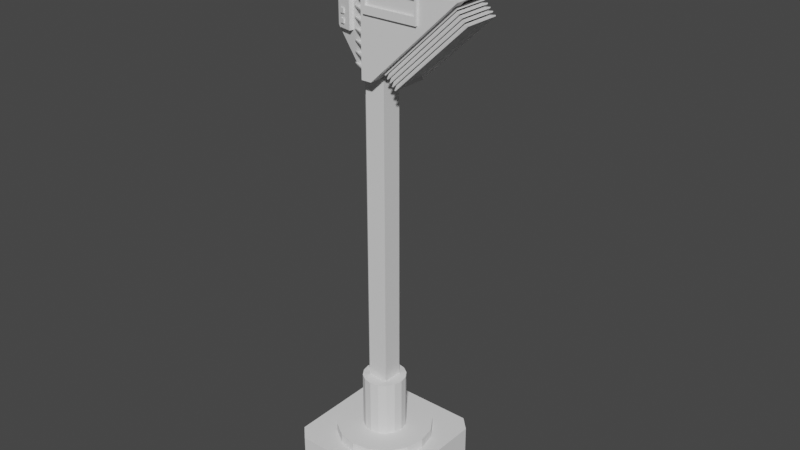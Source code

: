 # Source: TemperatureProbe.blend  (saved by Blender 2.80.75; exported with 4.5.12 LTS)
import bpy
from mathutils import Matrix  # noqa: F401  (used for matrix-valued properties, if any)

bpy.ops.wm.read_factory_settings(use_empty=True)
scene = bpy.context.scene
scene.name = 'Scene'

# ---- collections
col_collection = bpy.data.collections.new('Collection'); scene.collection.children.link(col_collection)

# ---- materials (node trees are filled in below, after node groups)
mat_material = bpy.data.materials.new('Material')
mat_material.alpha_threshold = 0.0
mat_material.use_transparent_shadow = False
mat_material.line_color = (0.0, 0.0, 0.0, 1.0)

# ---- material node trees
mat_material.use_nodes = True; mat_material.node_tree.nodes.clear()
_N = mat_material.node_tree.nodes; _L = mat_material.node_tree.links
n0 = _N.new('ShaderNodeOutputMaterial'); n0.name = 'Material Output'; n0.location = (300, 300)
n1 = _N.new('ShaderNodeBsdfPrincipled'); n1.name = 'Principled BSDF'; n1.location = (10, 300)
n1.distribution = 'GGX'
n1.subsurface_method = 'BURLEY'
n1.inputs[2].default_value = 0.4
n1.inputs[3].default_value = 1.45
n1.inputs[27].default_value = (0.0, 0.0, 0.0, 1.0)
n1.inputs[28].default_value = 1.0
_L.new(n1.outputs[0], n0.inputs[0])
n0.is_active_output = True

# ---- world
world_world = bpy.data.worlds.new('World'); scene.world = world_world
world_world.use_nodes = True; world_world.node_tree.nodes.clear()
_N = world_world.node_tree.nodes; _L = world_world.node_tree.links
n0 = _N.new('ShaderNodeOutputWorld'); n0.name = 'World Output'; n0.location = (300, 300)
n1 = _N.new('ShaderNodeBackground'); n1.name = 'Background'; n1.location = (10, 300)
n1.inputs[0].default_value = (0.05088, 0.05088, 0.05088, 1.0)
_L.new(n1.outputs[0], n0.inputs[0])
n0.is_active_output = True
world_world.color = (0.05088, 0.05088, 0.05088)
world_world.use_sun_shadow = False
world_world.sun_shadow_jitter_overblur = 0.0

# ---- meshes
me_cube = bpy.data.meshes.new('Cube')
me_cube.from_pydata([(0.08109, 0.08109, 0.492), (0.08109, -0.08109, 0.492), (-0.08109, 0.08109, 0.492), (-0.08109, -0.08109, 0.492), (0.001563, -0.001563, 4.467), (-0.001563, -0.001563, 4.467), (0.001563, 0.001563, 4.467), (-0.001563, 0.001563, 4.467), (0.08109, -0.08109, 4.391), (-0.08109, -0.08109, 4.391), (0.08109, 0.08109, 4.391), (-0.08109, 0.08109, 4.391), (0.06529, -0.1948, 3.544), (0.765, -0.1948, 4.21), (-0.09663, -0.09542, 3.544), (-0.09663, -0.09542, 4.389), (0.06529, -0.09542, 3.544), (0.765, -0.09542, 4.21), (-0.3666, -0.02615, 4.122), (-0.3666, -0.02615, 3.821), (-0.01567, -0.1948, 3.544), (-0.01475, -0.1948, 4.226), (-0.01475, -0.09542, 4.391), (-0.01567, -0.09542, 3.544), (0.06336, -0.1948, 3.544), (0.09947, -0.09542, 4.394), (0.09947, -0.1948, 4.228), (0.06336, -0.09542, 3.544), (0.06529, 0.1948, 3.544), (0.765, 0.1948, 4.21), (-0.09663, 0.09542, 3.544), (-0.09663, 0.09542, 4.389), (0.06529, 0.09542, 3.544), (0.765, 0.09542, 4.21), (-0.3666, 0.02615, 4.122), (-0.3666, 0.02615, 3.821), (-0.01567, 0.1948, 3.544), (-0.01475, 0.1948, 4.226), (-0.01475, 0.09542, 4.391), (-0.01567, 0.09542, 3.544), (0.06336, 0.1948, 3.544), (0.09947, 0.09542, 4.394), (0.09947, 0.1948, 4.228), (0.06336, 0.09542, 3.544), (-0.101, 0.0, 4.389), (0.06529, 0.0, 3.814), (-0.3187, 0.0, 3.814), (0.765, 0.0, 4.21), (-0.3937, 0.0, 4.122), (-0.3937, 0.0, 3.821), (-0.1267, 0.0, 3.814), (-0.01869, 0.0, 4.391), (0.09611, 0.0, 4.394), (0.06072, 0.0, 3.814), (0.1235, -0.1469, 3.623), (0.7079, -0.1469, 4.181), (0.1235, 0.1469, 3.623), (0.7079, 0.1469, 4.181), (0.1265, 0.129, 3.658), (0.1265, -0.129, 3.658), (0.6735, -0.129, 4.18), (0.6735, 0.129, 4.18), (0.1308, -0.1435, 3.621), (0.71, -0.1435, 4.174), (0.1308, 0.1435, 3.621), (0.71, 0.1435, 4.174), (0.1333, 0.126, 3.654), (0.1333, -0.126, 3.654), (0.6771, -0.126, 4.173), (0.6771, 0.126, 4.173), (0.1447, -0.1469, 3.601), (0.7292, -0.1469, 4.159), (0.1447, 0.1469, 3.601), (0.7292, 0.1469, 4.159), (0.1477, 0.129, 3.635), (0.1477, -0.129, 3.635), (0.6948, -0.129, 4.157), (0.6948, 0.129, 4.157), (0.1521, -0.1435, 3.599), (0.7312, -0.1435, 4.151), (0.1521, 0.1435, 3.599), (0.7312, 0.1435, 4.151), (0.1545, 0.126, 3.631), (0.1545, -0.126, 3.631), (0.6983, -0.126, 4.15), (0.6983, 0.126, 4.15), (0.166, -0.1469, 3.579), (0.7504, -0.1469, 4.136), (0.166, 0.1469, 3.579), (0.7504, 0.1469, 4.136), (0.169, 0.129, 3.613), (0.169, -0.129, 3.613), (0.716, -0.129, 4.135), (0.716, 0.129, 4.135), (0.1733, -0.1435, 3.576), (0.7525, -0.1435, 4.129), (0.1733, 0.1435, 3.576), (0.7525, 0.1435, 4.129), (0.1758, 0.126, 3.609), (0.1758, -0.126, 3.609), (0.7196, -0.126, 4.128), (0.7196, 0.126, 4.128), (0.1873, -0.1469, 3.556), (0.7717, -0.1469, 4.114), (0.1873, 0.1469, 3.556), (0.7717, 0.1469, 4.114), (0.1902, 0.129, 3.591), (0.1902, -0.129, 3.591), (0.7373, -0.129, 4.113), (0.7373, 0.129, 4.113), (0.1946, -0.1435, 3.554), (0.7737, -0.1435, 4.107), (0.1946, 0.1435, 3.554), (0.7737, 0.1435, 4.107), (0.1971, 0.126, 3.587), (0.1971, -0.126, 3.587), (0.7408, -0.126, 4.106), (0.7408, 0.126, 4.106), (0.2085, -0.1469, 3.534), (0.7929, -0.1469, 4.092), (0.2085, 0.1469, 3.534), (0.7929, 0.1469, 4.092), (0.2115, 0.129, 3.569), (0.2115, -0.129, 3.569), (0.7585, -0.129, 4.091), (0.7585, 0.129, 4.091), (0.2158, -0.1435, 3.532), (0.795, -0.1435, 4.085), (0.2158, 0.1435, 3.532), (0.795, 0.1435, 4.085), (0.2183, 0.126, 3.565), (0.2183, -0.126, 3.565), (0.7621, -0.126, 4.084), (0.7621, 0.126, 4.084), (0.2298, -0.1469, 3.512), (0.8142, -0.1469, 4.07), (0.2298, 0.1469, 3.512), (0.8142, 0.1469, 4.07), (0.2328, 0.129, 3.546), (0.2328, -0.129, 3.546), (0.7798, -0.129, 4.068), (0.7798, 0.129, 4.068), (0.2371, -0.1435, 3.51), (0.8162, -0.1435, 4.062), (0.2371, 0.1435, 3.51), (0.8162, 0.1435, 4.062), (0.2396, 0.126, 3.542), (0.2396, -0.126, 3.542), (0.7834, -0.126, 4.061), (0.7834, 0.126, 4.061), (-0.08045, -0.08894, 3.613), (-0.164, -0.08894, 3.613), (-0.02137, -0.1725, 3.613), (-0.08045, -0.08894, 3.603), (-0.164, -0.08894, 3.603), (-0.02137, -0.1725, 3.603), (-0.08045, -0.08894, 3.693), (-0.164, -0.08894, 3.693), (-0.02137, -0.1725, 3.693), (-0.08045, -0.08894, 3.683), (-0.164, -0.08894, 3.683), (-0.02137, -0.1725, 3.683), (-0.08045, -0.08894, 3.773), (-0.164, -0.08894, 3.773), (-0.02137, -0.1725, 3.773), (-0.08045, -0.08894, 3.763), (-0.164, -0.08894, 3.763), (-0.02137, -0.1725, 3.763), (-0.08045, -0.08894, 3.853), (-0.164, -0.08894, 3.853), (-0.02137, -0.1725, 3.853), (-0.08045, -0.08894, 3.843), (-0.164, -0.08894, 3.843), (-0.02137, -0.1725, 3.843), (-0.08045, -0.08894, 3.933), (-0.164, -0.08894, 3.933), (-0.02137, -0.1725, 3.933), (-0.08045, -0.08894, 3.923), (-0.164, -0.08894, 3.923), (-0.02137, -0.1725, 3.923), (-0.08045, -0.08894, 4.013), (-0.164, -0.08894, 4.013), (-0.02137, -0.1725, 4.013), (-0.08045, -0.08894, 4.003), (-0.164, -0.08894, 4.003), (-0.02137, -0.1725, 4.003), (-0.08045, -0.08894, 4.093), (-0.164, -0.08894, 4.093), (-0.02137, -0.1725, 4.093), (-0.08045, -0.08894, 4.083), (-0.164, -0.08894, 4.083), (-0.02137, -0.1725, 4.083), (-0.08045, -0.08894, 4.173), (-0.164, -0.08894, 4.173), (-0.02137, -0.1725, 4.173), (-0.08045, -0.08894, 4.163), (-0.164, -0.08894, 4.163), (-0.02137, -0.1725, 4.163), (-0.08045, -0.08894, 4.253), (-0.164, -0.08894, 4.253), (-0.02137, -0.1725, 4.253), (-0.08045, -0.08894, 4.243), (-0.164, -0.08894, 4.243), (-0.02137, -0.1725, 4.243), (-0.08045, 0.08894, 3.613), (-0.164, 0.08894, 3.613), (-0.02137, 0.1725, 3.613), (-0.08045, 0.08894, 3.603), (-0.164, 0.08894, 3.603), (-0.02137, 0.1725, 3.603), (-0.08045, 0.08894, 3.693), (-0.164, 0.08894, 3.693), (-0.02137, 0.1725, 3.693), (-0.08045, 0.08894, 3.683), (-0.164, 0.08894, 3.683), (-0.02137, 0.1725, 3.683), (-0.08045, 0.08894, 3.773), (-0.164, 0.08894, 3.773), (-0.02137, 0.1725, 3.773), (-0.08045, 0.08894, 3.763), (-0.164, 0.08894, 3.763), (-0.02137, 0.1725, 3.763), (-0.08045, 0.08894, 3.853), (-0.164, 0.08894, 3.853), (-0.02137, 0.1725, 3.853), (-0.08045, 0.08894, 3.843), (-0.164, 0.08894, 3.843), (-0.02137, 0.1725, 3.843), (-0.08045, 0.08894, 3.933), (-0.164, 0.08894, 3.933), (-0.02137, 0.1725, 3.933), (-0.08045, 0.08894, 3.923), (-0.164, 0.08894, 3.923), (-0.02137, 0.1725, 3.923), (-0.08045, 0.08894, 4.013), (-0.164, 0.08894, 4.013), (-0.02137, 0.1725, 4.013), (-0.08045, 0.08894, 4.003), (-0.164, 0.08894, 4.003), (-0.02137, 0.1725, 4.003), (-0.08045, 0.08894, 4.093), (-0.164, 0.08894, 4.093), (-0.02137, 0.1725, 4.093), (-0.08045, 0.08894, 4.083), (-0.164, 0.08894, 4.083), (-0.02137, 0.1725, 4.083), (-0.08045, 0.08894, 4.173), (-0.164, 0.08894, 4.173), (-0.02137, 0.1725, 4.173), (-0.08045, 0.08894, 4.163), (-0.164, 0.08894, 4.163), (-0.02137, 0.1725, 4.163), (-0.08045, 0.08894, 4.253), (-0.164, 0.08894, 4.253), (-0.02137, 0.1725, 4.253), (-0.08045, 0.08894, 4.243), (-0.164, 0.08894, 4.243), (-0.02137, 0.1725, 4.243), (-0.09813, 0.04881, 0.3374), (-0.09813, 0.04881, 4.093), (-0.05171, 0.01508, 0.3374), (-0.05171, 0.01508, 4.093), (-0.05171, -0.01508, 0.3374), (-0.05171, -0.01508, 4.093), (-0.09813, -0.04881, 0.3374), (-0.09813, -0.04881, 4.093), (-0.1445, -0.01508, 0.3374), (-0.1445, -0.01508, 4.093), (-0.1445, 0.01508, 0.3374), (-0.1445, 0.01508, 4.093), (0.01817, -0.1971, 4.009), (0.01817, -0.1971, 4.2), (0.01817, -0.1629, 4.009), (0.01817, -0.1629, 4.2), (0.4603, -0.1971, 4.009), (0.4603, -0.1971, 4.2), (0.4603, -0.1629, 4.009), (0.4603, -0.1629, 4.2), (0.03649, -0.1629, 4.009), (0.03649, -0.1629, 4.2), (0.03649, -0.1971, 4.009), (0.03649, -0.1971, 4.2), (0.4456, -0.1629, 4.2), (0.4456, -0.1971, 4.009), (0.4456, -0.1629, 4.009), (0.4456, -0.1971, 4.2), (0.01817, -0.1971, 4.068), (0.01817, -0.1629, 4.068), (0.4603, -0.1629, 4.068), (0.4603, -0.1971, 4.068), (0.03649, -0.1971, 4.068), (0.03649, -0.1629, 4.068), (0.4456, -0.1971, 4.068), (0.4456, -0.1629, 4.068), (0.01817, -0.1971, 4.179), (0.01817, -0.1629, 4.179), (0.4603, -0.1629, 4.179), (0.4603, -0.1971, 4.179), (0.03649, -0.1971, 4.179), (0.03649, -0.1629, 4.179), (0.4456, -0.1971, 4.179), (0.4456, -0.1629, 4.179), (0.01817, -0.2134, 4.179), (0.01817, -0.2134, 4.2), (0.4603, -0.2134, 4.068), (0.4603, -0.2134, 4.009), (0.4456, -0.2134, 4.009), (0.03649, -0.2134, 4.2), (0.01817, -0.2134, 4.009), (0.03649, -0.2134, 4.009), (0.4456, -0.2134, 4.2), (0.03649, -0.2134, 4.068), (0.4603, -0.2134, 4.2), (0.4456, -0.2134, 4.068), (0.01817, -0.2134, 4.068), (0.4603, -0.2134, 4.179), (0.03649, -0.2134, 4.179), (0.4456, -0.2134, 4.179), (-0.311, -0.07818, 3.828), (-0.311, -0.07818, 4.142), (-0.2823, 0.03886, 3.828), (-0.2823, 0.03886, 4.142), (-0.1984, -0.1058, 3.828), (-0.1984, -0.1058, 4.142), (-0.1697, 0.01124, 3.828), (-0.1697, 0.01124, 4.142), (-0.2232, 0.02436, 3.828), (-0.2232, 0.02436, 4.142), (-0.2519, -0.09268, 3.828), (-0.2519, -0.09268, 4.142), (-0.2567, 0.03258, 3.828), (-0.2854, -0.08446, 4.142), (-0.2567, 0.03258, 4.142), (-0.2854, -0.08446, 3.828), (-0.3039, -0.04928, 3.828), (-0.3039, -0.04928, 4.142), (-0.1913, -0.0769, 3.828), (-0.1913, -0.0769, 4.142), (-0.2448, -0.06378, 4.142), (-0.2448, -0.06378, 3.828), (-0.2783, -0.05556, 3.828), (-0.2783, -0.05556, 4.142), (-0.2969, -0.02066, 4.142), (-0.1843, -0.04828, 3.828), (-0.2969, -0.02066, 3.828), (-0.1843, -0.04828, 4.142), (-0.2378, -0.03516, 4.142), (-0.2378, -0.03516, 3.828), (-0.2713, -0.02694, 3.828), (-0.2713, -0.02694, 4.142), (-0.2378, -0.03516, 4.156), (-0.2448, -0.06378, 4.156), (-0.2713, -0.02694, 4.156), (-0.2783, -0.05556, 4.156), (-0.311, -0.07818, 3.972), (-0.2823, 0.03886, 3.972), (-0.1697, 0.01124, 3.972), (-0.1984, -0.1058, 3.972), (-0.2519, -0.09268, 3.972), (-0.2232, 0.02436, 3.972), (-0.2567, 0.03258, 3.972), (-0.2854, -0.08446, 3.972), (-0.1913, -0.0769, 3.972), (-0.3039, -0.04928, 3.972), (-0.1843, -0.04828, 3.972), (-0.2969, -0.02066, 3.972), (-0.2823, 0.03886, 3.935), (-0.1697, 0.01124, 3.935), (-0.1984, -0.1058, 3.935), (-0.2519, -0.09268, 3.935), (-0.2232, 0.02436, 3.935), (-0.2567, 0.03258, 3.935), (-0.2854, -0.08446, 3.935), (-0.1913, -0.0769, 3.935), (-0.3039, -0.04928, 3.935), (-0.1843, -0.04828, 3.935), (-0.2969, -0.02066, 3.935), (-0.311, -0.07818, 3.935), (-0.2823, 0.03886, 3.899), (-0.1697, 0.01124, 3.899), (-0.1984, -0.1058, 3.899), (-0.2519, -0.09268, 3.899), (-0.2232, 0.02436, 3.899), (-0.2567, 0.03258, 3.899), (-0.2854, -0.08446, 3.899), (-0.1913, -0.0769, 3.899), (-0.3039, -0.04928, 3.899), (-0.1843, -0.04828, 3.899), (-0.2969, -0.02066, 3.899), (-0.311, -0.07818, 3.899), (-0.2823, 0.03886, 3.865), (-0.1697, 0.01124, 3.865), (-0.1984, -0.1058, 3.865), (-0.2519, -0.09268, 3.865), (-0.2232, 0.02436, 3.865), (-0.2567, 0.03258, 3.865), (-0.2854, -0.08446, 3.865), (-0.1913, -0.0769, 3.865), (-0.3039, -0.04928, 3.865), (-0.1843, -0.04828, 3.865), (-0.2969, -0.02066, 3.865), (-0.311, -0.07818, 3.865), (-0.2543, -0.1024, 3.972), (-0.2878, -0.09419, 3.972), (-0.2543, -0.1024, 3.935), (-0.2878, -0.09419, 3.935), (-0.2543, -0.1024, 3.899), (-0.2878, -0.09419, 3.899), (-0.2543, -0.1024, 3.865), (-0.2878, -0.09419, 3.865), (-0.2284, -0.06908, 4.085), (-0.2296, -0.07396, 4.746), (-0.2198, -0.07728, 4.085), (-0.2247, -0.07868, 4.746), (-0.2227, -0.08878, 4.085), (-0.2263, -0.0853, 4.746), (-0.234, -0.09209, 4.085), (-0.2328, -0.0872, 4.746), (-0.2426, -0.08389, 4.085), (-0.2378, -0.08249, 4.746), (-0.2398, -0.07239, 4.085), (-0.2361, -0.07587, 4.746), (-0.228, -0.0676, 4.536), (-0.2184, -0.07685, 4.536), (-0.2216, -0.08983, 4.536), (-0.2344, -0.09357, 4.536), (-0.2441, -0.08432, 4.536), (-0.2409, -0.07133, 4.536), (-0.2294, -0.07323, 4.557), (-0.224, -0.07847, 4.557), (-0.2258, -0.08582, 4.557), (-0.233, -0.08793, 4.557), (-0.2385, -0.0827, 4.557), (-0.2367, -0.07534, 4.557)], [], [(1, 0, 10, 8), (6, 7, 5, 4), (0, 2, 11, 10), (3, 1, 8, 9), (2, 3, 9, 11), (4, 5, 9, 8), (6, 4, 8, 10), (5, 7, 11, 9), (7, 6, 10, 11), (14, 15, 18, 19), (16, 17, 13, 12), (27, 16, 12, 24), (22, 15, 21), (51, 44, 15, 22), (53, 45, 16, 27), (45, 47, 17, 16), (46, 14, 19, 49), (46, 50, 23, 14), (52, 51, 22, 25), (25, 22, 21, 26), (14, 23, 20), (24, 26, 21, 20), (21, 15, 14, 20), (12, 13, 26, 24), (17, 25, 26, 13), (47, 52, 25, 17), (50, 53, 27, 23), (23, 27, 24, 20), (19, 18, 48, 49), (15, 44, 48, 18), (30, 35, 34, 31), (32, 28, 29, 33), (43, 40, 28, 32), (38, 37, 31), (51, 38, 31, 44), (53, 43, 32, 45), (45, 32, 33, 47), (46, 49, 35, 30), (46, 30, 39, 50), (52, 41, 38, 51), (41, 42, 37, 38), (30, 36, 39), (40, 36, 37, 42), (37, 36, 30, 31), (28, 40, 42, 29), (33, 29, 42, 41), (47, 33, 41, 52), (50, 39, 43, 53), (39, 36, 40, 43), (35, 49, 48, 34), (31, 34, 48, 44), (59, 60, 61, 58), (59, 58, 56, 54), (60, 59, 54, 55), (61, 60, 55, 57), (58, 61, 57, 56), (67, 66, 69, 68), (67, 62, 64, 66), (68, 63, 62, 67), (69, 65, 63, 68), (66, 64, 65, 69), (54, 56, 64, 62), (55, 54, 62, 63), (57, 55, 63, 65), (56, 57, 65, 64), (75, 76, 77, 74), (75, 74, 72, 70), (76, 75, 70, 71), (77, 76, 71, 73), (74, 77, 73, 72), (83, 82, 85, 84), (83, 78, 80, 82), (84, 79, 78, 83), (85, 81, 79, 84), (82, 80, 81, 85), (70, 72, 80, 78), (71, 70, 78, 79), (73, 71, 79, 81), (72, 73, 81, 80), (91, 92, 93, 90), (91, 90, 88, 86), (92, 91, 86, 87), (93, 92, 87, 89), (90, 93, 89, 88), (99, 98, 101, 100), (99, 94, 96, 98), (100, 95, 94, 99), (101, 97, 95, 100), (98, 96, 97, 101), (86, 88, 96, 94), (87, 86, 94, 95), (89, 87, 95, 97), (88, 89, 97, 96), (107, 108, 109, 106), (107, 106, 104, 102), (108, 107, 102, 103), (109, 108, 103, 105), (106, 109, 105, 104), (115, 114, 117, 116), (115, 110, 112, 114), (116, 111, 110, 115), (117, 113, 111, 116), (114, 112, 113, 117), (102, 104, 112, 110), (103, 102, 110, 111), (105, 103, 111, 113), (104, 105, 113, 112), (123, 124, 125, 122), (123, 122, 120, 118), (124, 123, 118, 119), (125, 124, 119, 121), (122, 125, 121, 120), (131, 130, 133, 132), (131, 126, 128, 130), (132, 127, 126, 131), (133, 129, 127, 132), (130, 128, 129, 133), (118, 120, 128, 126), (119, 118, 126, 127), (121, 119, 127, 129), (120, 121, 129, 128), (139, 140, 141, 138), (139, 138, 136, 134), (140, 139, 134, 135), (141, 140, 135, 137), (138, 141, 137, 136), (147, 146, 149, 148), (147, 142, 144, 146), (148, 143, 142, 147), (149, 145, 143, 148), (146, 144, 145, 149), (134, 136, 144, 142), (135, 134, 142, 143), (137, 135, 143, 145), (136, 137, 145, 144), (150, 151, 152), (153, 155, 154), (150, 152, 155, 153), (151, 150, 153, 154), (152, 151, 154, 155), (156, 157, 158), (159, 161, 160), (156, 158, 161, 159), (157, 156, 159, 160), (158, 157, 160, 161), (162, 163, 164), (165, 167, 166), (162, 164, 167, 165), (163, 162, 165, 166), (164, 163, 166, 167), (168, 169, 170), (171, 173, 172), (168, 170, 173, 171), (169, 168, 171, 172), (170, 169, 172, 173), (174, 175, 176), (177, 179, 178), (174, 176, 179, 177), (175, 174, 177, 178), (176, 175, 178, 179), (180, 181, 182), (183, 185, 184), (180, 182, 185, 183), (181, 180, 183, 184), (182, 181, 184, 185), (186, 187, 188), (189, 191, 190), (186, 188, 191, 189), (187, 186, 189, 190), (188, 187, 190, 191), (192, 193, 194), (195, 197, 196), (192, 194, 197, 195), (193, 192, 195, 196), (194, 193, 196, 197), (198, 199, 200), (201, 203, 202), (198, 200, 203, 201), (199, 198, 201, 202), (200, 199, 202, 203), (204, 206, 205), (207, 208, 209), (204, 207, 209, 206), (205, 208, 207, 204), (206, 209, 208, 205), (210, 212, 211), (213, 214, 215), (210, 213, 215, 212), (211, 214, 213, 210), (212, 215, 214, 211), (216, 218, 217), (219, 220, 221), (216, 219, 221, 218), (217, 220, 219, 216), (218, 221, 220, 217), (222, 224, 223), (225, 226, 227), (222, 225, 227, 224), (223, 226, 225, 222), (224, 227, 226, 223), (228, 230, 229), (231, 232, 233), (228, 231, 233, 230), (229, 232, 231, 228), (230, 233, 232, 229), (234, 236, 235), (237, 238, 239), (234, 237, 239, 236), (235, 238, 237, 234), (236, 239, 238, 235), (240, 242, 241), (243, 244, 245), (240, 243, 245, 242), (241, 244, 243, 240), (242, 245, 244, 241), (246, 248, 247), (249, 250, 251), (246, 249, 251, 248), (247, 250, 249, 246), (248, 251, 250, 247), (252, 254, 253), (255, 256, 257), (252, 255, 257, 254), (253, 256, 255, 252), (254, 257, 256, 253), (269, 259, 258, 268), (260, 261, 263, 262), (259, 261, 260, 258), (266, 267, 269, 268), (259, 269, 267, 265, 263, 261), (265, 267, 266, 264), (258, 260, 262, 264, 266, 268), (263, 265, 264, 262), (294, 271, 273, 295), (301, 282, 277, 296), (296, 277, 275, 297), (280, 283, 306, 309), (284, 276, 274, 283), (279, 273, 271, 281), (282, 279, 281, 285), (272, 278, 280, 270), (286, 270, 308, 314), (295, 273, 279, 299), (300, 292, 313, 317), (277, 282, 285, 275), (278, 284, 283, 280), (299, 279, 282, 301), (278, 291, 293, 284), (281, 271, 303, 307), (272, 287, 291, 278), (298, 300, 317, 316), (283, 274, 305, 306), (276, 288, 289, 274), (284, 293, 288, 276), (270, 286, 287, 272), (291, 299, 301, 293), (297, 275, 312, 315), (287, 295, 299, 291), (292, 300, 298, 290), (290, 298, 316, 311), (288, 296, 297, 289), (293, 301, 296, 288), (286, 294, 295, 287), (316, 307, 303, 302), (317, 310, 307, 316), (315, 312, 310, 317), (305, 304, 313, 306), (306, 313, 311, 309), (309, 311, 314, 308), (304, 315, 317, 313), (311, 316, 302, 314), (270, 280, 309, 308), (294, 286, 314, 302), (285, 281, 307, 310), (275, 285, 310, 312), (271, 294, 302, 303), (289, 297, 315, 304), (274, 289, 304, 305), (292, 290, 311, 313), (365, 342, 321, 355), (359, 327, 325, 356), (362, 337, 323, 357), (361, 331, 319, 354), (339, 336, 322, 328), (341, 335, 319, 331), (337, 338, 329, 323), (340, 339, 328, 333), (357, 323, 329, 358), (360, 332, 327, 359), (355, 321, 332, 360), (334, 340, 333, 318), (338, 341, 331, 329), (358, 329, 331, 361), (349, 341, 353, 352), (344, 348, 340, 334), (348, 347, 339, 340), (345, 346, 338, 337), (349, 342, 335, 341), (347, 343, 336, 339), (364, 345, 337, 362), (354, 319, 335, 363), (356, 325, 345, 364), (326, 324, 343, 347), (332, 321, 342, 349), (325, 327, 346, 345), (330, 326, 347, 348), (320, 330, 348, 344), (327, 332, 349, 346), (363, 335, 342, 365), (350, 352, 353, 351), (341, 338, 351, 353), (346, 349, 352, 350), (338, 346, 350, 351), (374, 363, 365, 376), (367, 356, 364, 375), (377, 354, 363, 374), (375, 364, 362, 373), (381, 384, 407, 406), (366, 355, 360, 371), (371, 360, 359, 370), (368, 357, 358, 369), (372, 361, 354, 377), (373, 362, 357, 368), (370, 359, 356, 367), (376, 365, 355, 366), (388, 376, 366, 378), (382, 370, 367, 379), (385, 373, 368, 380), (384, 372, 377, 389), (380, 368, 369, 381), (383, 371, 370, 382), (378, 366, 371, 383), (381, 369, 372, 384), (387, 375, 373, 385), (389, 377, 374, 386), (379, 367, 375, 387), (386, 374, 376, 388), (398, 386, 388, 400), (391, 379, 387, 399), (401, 389, 386, 398), (399, 387, 385, 397), (393, 381, 406, 408), (390, 378, 383, 395), (395, 383, 382, 394), (392, 380, 381, 393), (396, 384, 389, 401), (397, 385, 380, 392), (394, 382, 379, 391), (400, 388, 378, 390), (344, 400, 390, 320), (326, 394, 391, 324), (336, 397, 392, 322), (333, 396, 401, 318), (322, 392, 393, 328), (330, 395, 394, 326), (320, 390, 395, 330), (328, 393, 396, 333), (343, 399, 397, 336), (318, 401, 398, 334), (324, 391, 399, 343), (334, 398, 400, 344), (404, 402, 403, 405), (408, 406, 407, 409), (358, 361, 403, 402), (369, 358, 402, 404), (396, 393, 408, 409), (384, 396, 409, 407), (372, 369, 404, 405), (361, 372, 405, 403), (428, 411, 413, 429), (429, 413, 415, 430), (430, 415, 417, 431), (431, 417, 419, 432), (413, 411, 421, 419, 417, 415), (432, 419, 421, 433), (433, 421, 411, 428), (410, 412, 414, 416, 418, 420), (420, 427, 422, 410), (418, 426, 427, 420), (416, 425, 426, 418), (414, 424, 425, 416), (412, 423, 424, 414), (410, 422, 423, 412), (427, 433, 428, 422), (426, 432, 433, 427), (425, 431, 432, 426), (424, 430, 431, 425), (423, 429, 430, 424), (422, 428, 429, 423)])
_uv = me_cube.uv_layers.new(name='UVMap')
_uv.uv.foreach_set('vector', [0.375, 0.75, 0.375, 0.5, 0.375, 0.5, 0.375, 0.75, 0.4976, 0.1226, 0.5024, 0.1226, 0.5024, 0.1274, 0.4976, 0.1274, 0.875, 0.75, 0.875, 0.5, 0.875, 0.5, 0.875, 0.75, 0.625, 0.5, 0.625, 0.25, 0.625, 0.25, 0.625, 0.5, 0.625, 0.75, 0.625, 0.5, 0.625, 0.5, 0.625, 0.75, 0.4976, 0.1274, 0.5024, 0.1274, 0.625, 0.25, 0.375, 0.25, 0.4976, 0.1226, 0.4976, 0.1274, 0.375, 0.25, 0.375, 0.0, 0.5024, 0.1274, 0.5024, 0.1226, 0.625, 0.0, 0.625, 0.25, 0.5024, 0.1226, 0.4976, 0.1226, 0.375, 0.0, 0.625, 0.0, 0.375, 0.06376, 0.625, 0.06376, 0.625, 0.06376, 0.375, 0.06376, 0.375, 0.6862, 0.625, 0.6862, 0.625, 0.75, 0.375, 0.75, 0.372, 0.6862, 0.375, 0.6862, 0.375, 0.75, 0.372, 0.75, 0.8512, 0.6862, 0.875, 0.6862, 0.8512, 0.75, 0.8512, 0.5045, 0.875, 0.5045, 0.875, 0.6862, 0.8512, 0.6862, 0.372, 0.5045, 0.375, 0.5045, 0.375, 0.6862, 0.372, 0.6862, 0.375, 0.5045, 0.625, 0.5045, 0.625, 0.6862, 0.375, 0.6862, 0.125, 0.5045, 0.125, 0.6862, 0.125, 0.6862, 0.125, 0.5155, 0.125, 0.5045, 0.25, 0.5045, 0.25, 0.6862, 0.125, 0.6862, 0.8181, 0.5045, 0.8512, 0.5045, 0.8512, 0.6862, 0.8181, 0.6862, 0.8181, 0.6862, 0.8512, 0.6862, 0.8512, 0.75, 0.8181, 0.75, 0.125, 0.6862, 0.25, 0.6862, 0.25, 0.75, 0.375, 0.753, 0.625, 0.9431, 0.625, 0.9762, 0.375, 0.875, 0.625, 0.9762, 0.625, 0.06376, 0.375, 0.06376, 0.375, 0.875, 0.375, 0.75, 0.625, 0.75, 0.625, 0.9431, 0.375, 0.753, 0.625, 0.6862, 0.8181, 0.6862, 0.8181, 0.75, 0.625, 0.75, 0.625, 0.5045, 0.8181, 0.5045, 0.8181, 0.6862, 0.625, 0.6862, 0.25, 0.5045, 0.372, 0.5045, 0.372, 0.6862, 0.25, 0.6862, 0.25, 0.6862, 0.372, 0.6862, 0.372, 0.75, 0.25, 0.75, 0.375, 0.06376, 0.625, 0.06376, 0.625, 0.2345, 0.375, 0.2345, 0.875, 0.6862, 0.875, 0.5045, 0.875, 0.5155, 0.875, 0.6862, 0.375, 0.06376, 0.375, 0.06376, 0.625, 0.06376, 0.625, 0.06376, 0.375, 0.6862, 0.375, 0.75, 0.625, 0.75, 0.625, 0.6862, 0.372, 0.6862, 0.372, 0.75, 0.375, 0.75, 0.375, 0.6862, 0.8512, 0.6862, 0.8512, 0.75, 0.875, 0.6862, 0.8512, 0.5045, 0.8512, 0.6862, 0.875, 0.6862, 0.875, 0.5045, 0.372, 0.5045, 0.372, 0.6862, 0.375, 0.6862, 0.375, 0.5045, 0.375, 0.5045, 0.375, 0.6862, 0.625, 0.6862, 0.625, 0.5045, 0.125, 0.5045, 0.125, 0.5155, 0.125, 0.6862, 0.125, 0.6862, 0.125, 0.5045, 0.125, 0.6862, 0.25, 0.6862, 0.25, 0.5045, 0.8181, 0.5045, 0.8181, 0.6862, 0.8512, 0.6862, 0.8512, 0.5045, 0.8181, 0.6862, 0.8181, 0.75, 0.8512, 0.75, 0.8512, 0.6862, 0.125, 0.6862, 0.25, 0.75, 0.25, 0.6862, 0.375, 0.753, 0.375, 0.875, 0.625, 0.9762, 0.625, 0.9431, 0.625, 0.9762, 0.375, 0.875, 0.375, 0.06376, 0.625, 0.06376, 0.375, 0.75, 0.375, 0.753, 0.625, 0.9431, 0.625, 0.75, 0.625, 0.6862, 0.625, 0.75, 0.8181, 0.75, 0.8181, 0.6862, 0.625, 0.5045, 0.625, 0.6862, 0.8181, 0.6862, 0.8181, 0.5045, 0.25, 0.5045, 0.25, 0.6862, 0.372, 0.6862, 0.372, 0.5045, 0.25, 0.6862, 0.25, 0.75, 0.372, 0.75, 0.372, 0.6862, 0.375, 0.06376, 0.375, 0.2345, 0.625, 0.2345, 0.625, 0.06376, 0.875, 0.6862, 0.875, 0.6862, 0.875, 0.5155, 0.875, 0.5045, 0.03199, 0.06096, 0.968, 0.06096, 0.968, 0.939, 0.03199, 0.939, 0.03199, 0.06096, 0.03199, 0.939, 0.0, 1.0, 0.0, 0.0, 0.968, 0.06096, 0.03199, 0.06096, 0.0, 0.0, 1.0, 0.0, 0.968, 0.939, 0.968, 0.06096, 1.0, 0.0, 1.0, 1.0, 0.03199, 0.939, 0.968, 0.939, 1.0, 1.0, 0.0, 1.0, 0.03199, 0.06096, 0.03199, 0.939, 0.968, 0.939, 0.968, 0.06096, 0.03199, 0.06096, 0.0, 0.0, 0.0, 1.0, 0.03199, 0.939, 0.968, 0.06096, 1.0, 0.0, 0.0, 0.0, 0.03199, 0.06096, 0.968, 0.939, 1.0, 1.0, 1.0, 0.0, 0.968, 0.06096, 0.03199, 0.939, 0.0, 1.0, 1.0, 1.0, 0.968, 0.939, 0.0, 0.0, 0.0, 1.0, 0.0, 1.0, 0.0, 0.0, 1.0, 0.0, 0.0, 0.0, 0.0, 0.0, 1.0, 0.0, 1.0, 1.0, 1.0, 0.0, 1.0, 0.0, 1.0, 1.0, 0.0, 1.0, 1.0, 1.0, 1.0, 1.0, 0.0, 1.0, 0.03199, 0.06096, 0.968, 0.06096, 0.968, 0.939, 0.03199, 0.939, 0.03199, 0.06096, 0.03199, 0.939, 0.0, 1.0, 0.0, 0.0, 0.968, 0.06096, 0.03199, 0.06096, 0.0, 0.0, 1.0, 0.0, 0.968, 0.939, 0.968, 0.06096, 1.0, 0.0, 1.0, 1.0, 0.03199, 0.939, 0.968, 0.939, 1.0, 1.0, 0.0, 1.0, 0.03199, 0.06096, 0.03199, 0.939, 0.968, 0.939, 0.968, 0.06096, 0.03199, 0.06096, 0.0, 0.0, 0.0, 1.0, 0.03199, 0.939, 0.968, 0.06096, 1.0, 0.0, 0.0, 0.0, 0.03199, 0.06096, 0.968, 0.939, 1.0, 1.0, 1.0, 0.0, 0.968, 0.06096, 0.03199, 0.939, 0.0, 1.0, 1.0, 1.0, 0.968, 0.939, 0.0, 0.0, 0.0, 1.0, 0.0, 1.0, 0.0, 0.0, 1.0, 0.0, 0.0, 0.0, 0.0, 0.0, 1.0, 0.0, 1.0, 1.0, 1.0, 0.0, 1.0, 0.0, 1.0, 1.0, 0.0, 1.0, 1.0, 1.0, 1.0, 1.0, 0.0, 1.0, 0.03199, 0.06096, 0.968, 0.06096, 0.968, 0.939, 0.03199, 0.939, 0.03199, 0.06096, 0.03199, 0.939, 0.0, 1.0, 0.0, 0.0, 0.968, 0.06096, 0.03199, 0.06096, 0.0, 0.0, 1.0, 0.0, 0.968, 0.939, 0.968, 0.06096, 1.0, 0.0, 1.0, 1.0, 0.03199, 0.939, 0.968, 0.939, 1.0, 1.0, 0.0, 1.0, 0.03199, 0.06096, 0.03199, 0.939, 0.968, 0.939, 0.968, 0.06096, 0.03199, 0.06096, 0.0, 0.0, 0.0, 1.0, 0.03199, 0.939, 0.968, 0.06096, 1.0, 0.0, 0.0, 0.0, 0.03199, 0.06096, 0.968, 0.939, 1.0, 1.0, 1.0, 0.0, 0.968, 0.06096, 0.03199, 0.939, 0.0, 1.0, 1.0, 1.0, 0.968, 0.939, 0.0, 0.0, 0.0, 1.0, 0.0, 1.0, 0.0, 0.0, 1.0, 0.0, 0.0, 0.0, 0.0, 0.0, 1.0, 0.0, 1.0, 1.0, 1.0, 0.0, 1.0, 0.0, 1.0, 1.0, 0.0, 1.0, 1.0, 1.0, 1.0, 1.0, 0.0, 1.0, 0.03199, 0.06096, 0.968, 0.06096, 0.968, 0.939, 0.03199, 0.939, 0.03199, 0.06096, 0.03199, 0.939, 0.0, 1.0, 0.0, 0.0, 0.968, 0.06096, 0.03199, 0.06096, 0.0, 0.0, 1.0, 0.0, 0.968, 0.939, 0.968, 0.06096, 1.0, 0.0, 1.0, 1.0, 0.03199, 0.939, 0.968, 0.939, 1.0, 1.0, 0.0, 1.0, 0.03199, 0.06096, 0.03199, 0.939, 0.968, 0.939, 0.968, 0.06096, 0.03199, 0.06096, 0.0, 0.0, 0.0, 1.0, 0.03199, 0.939, 0.968, 0.06096, 1.0, 0.0, 0.0, 0.0, 0.03199, 0.06096, 0.968, 0.939, 1.0, 1.0, 1.0, 0.0, 0.968, 0.06096, 0.03199, 0.939, 0.0, 1.0, 1.0, 1.0, 0.968, 0.939, 0.0, 0.0, 0.0, 1.0, 0.0, 1.0, 0.0, 0.0, 1.0, 0.0, 0.0, 0.0, 0.0, 0.0, 1.0, 0.0, 1.0, 1.0, 1.0, 0.0, 1.0, 0.0, 1.0, 1.0, 0.0, 1.0, 1.0, 1.0, 1.0, 1.0, 0.0, 1.0, 0.03199, 0.06096, 0.968, 0.06096, 0.968, 0.939, 0.03199, 0.939, 0.03199, 0.06096, 0.03199, 0.939, 0.0, 1.0, 0.0, 0.0, 0.968, 0.06096, 0.03199, 0.06096, 0.0, 0.0, 1.0, 0.0, 0.968, 0.939, 0.968, 0.06096, 1.0, 0.0, 1.0, 1.0, 0.03199, 0.939, 0.968, 0.939, 1.0, 1.0, 0.0, 1.0, 0.03199, 0.06096, 0.03199, 0.939, 0.968, 0.939, 0.968, 0.06096, 0.03199, 0.06096, 0.0, 0.0, 0.0, 1.0, 0.03199, 0.939, 0.968, 0.06096, 1.0, 0.0, 0.0, 0.0, 0.03199, 0.06096, 0.968, 0.939, 1.0, 1.0, 1.0, 0.0, 0.968, 0.06096, 0.03199, 0.939, 0.0, 1.0, 1.0, 1.0, 0.968, 0.939, 0.0, 0.0, 0.0, 1.0, 0.0, 1.0, 0.0, 0.0, 1.0, 0.0, 0.0, 0.0, 0.0, 0.0, 1.0, 0.0, 1.0, 1.0, 1.0, 0.0, 1.0, 0.0, 1.0, 1.0, 0.0, 1.0, 1.0, 1.0, 1.0, 1.0, 0.0, 1.0, 0.03199, 0.06096, 0.968, 0.06096, 0.968, 0.939, 0.03199, 0.939, 0.03199, 0.06096, 0.03199, 0.939, 0.0, 1.0, 0.0, 0.0, 0.968, 0.06096, 0.03199, 0.06096, 0.0, 0.0, 1.0, 0.0, 0.968, 0.939, 0.968, 0.06096, 1.0, 0.0, 1.0, 1.0, 0.03199, 0.939, 0.968, 0.939, 1.0, 1.0, 0.0, 1.0, 0.03199, 0.06096, 0.03199, 0.939, 0.968, 0.939, 0.968, 0.06096, 0.03199, 0.06096, 0.0, 0.0, 0.0, 1.0, 0.03199, 0.939, 0.968, 0.06096, 1.0, 0.0, 0.0, 0.0, 0.03199, 0.06096, 0.968, 0.939, 1.0, 1.0, 1.0, 0.0, 0.968, 0.06096, 0.03199, 0.939, 0.0, 1.0, 1.0, 1.0, 0.968, 0.939, 0.0, 0.0, 0.0, 1.0, 0.0, 1.0, 0.0, 0.0, 1.0, 0.0, 0.0, 0.0, 0.0, 0.0, 1.0, 0.0, 1.0, 1.0, 1.0, 0.0, 1.0, 0.0, 1.0, 1.0, 0.0, 1.0, 1.0, 1.0, 1.0, 1.0, 0.0, 1.0, 0.0, 0.0, 0.0, 0.0, 0.0, 0.0, 0.0, 0.0, 0.0, 0.0, 0.0, 0.0, 0.0, 0.0, 0.0, 0.0, 0.0, 0.0, 0.0, 0.0, 0.0, 0.0, 0.0, 0.0, 0.0, 0.0, 0.0, 0.0, 0.0, 0.0, 0.0, 0.0, 0.0, 0.0, 0.0, 0.0, 0.0, 0.0, 0.0, 0.0, 0.0, 0.0, 0.0, 0.0, 0.0, 0.0, 0.0, 0.0, 0.0, 0.0, 0.0, 0.0, 0.0, 0.0, 0.0, 0.0, 0.0, 0.0, 0.0, 0.0, 0.0, 0.0, 0.0, 0.0, 0.0, 0.0, 0.0, 0.0, 0.0, 0.0, 0.0, 0.0, 0.0, 0.0, 0.0, 0.0, 0.0, 0.0, 0.0, 0.0, 0.0, 0.0, 0.0, 0.0, 0.0, 0.0, 0.0, 0.0, 0.0, 0.0, 0.0, 0.0, 0.0, 0.0, 0.0, 0.0, 0.0, 0.0, 0.0, 0.0, 0.0, 0.0, 0.0, 0.0, 0.0, 0.0, 0.0, 0.0, 0.0, 0.0, 0.0, 0.0, 0.0, 0.0, 0.0, 0.0, 0.0, 0.0, 0.0, 0.0, 0.0, 0.0, 0.0, 0.0, 0.0, 0.0, 0.0, 0.0, 0.0, 0.0, 0.0, 0.0, 0.0, 0.0, 0.0, 0.0, 0.0, 0.0, 0.0, 0.0, 0.0, 0.0, 0.0, 0.0, 0.0, 0.0, 0.0, 0.0, 0.0, 0.0, 0.0, 0.0, 0.0, 0.0, 0.0, 0.0, 0.0, 0.0, 0.0, 0.0, 0.0, 0.0, 0.0, 0.0, 0.0, 0.0, 0.0, 0.0, 0.0, 0.0, 0.0, 0.0, 0.0, 0.0, 0.0, 0.0, 0.0, 0.0, 0.0, 0.0, 0.0, 0.0, 0.0, 0.0, 0.0, 0.0, 0.0, 0.0, 0.0, 0.0, 0.0, 0.0, 0.0, 0.0, 0.0, 0.0, 0.0, 0.0, 0.0, 0.0, 0.0, 0.0, 0.0, 0.0, 0.0, 0.0, 0.0, 0.0, 0.0, 0.0, 0.0, 0.0, 0.0, 0.0, 0.0, 0.0, 0.0, 0.0, 0.0, 0.0, 0.0, 0.0, 0.0, 0.0, 0.0, 0.0, 0.0, 0.0, 0.0, 0.0, 0.0, 0.0, 0.0, 0.0, 0.0, 0.0, 0.0, 0.0, 0.0, 0.0, 0.0, 0.0, 0.0, 0.0, 0.0, 0.0, 0.0, 0.0, 0.0, 0.0, 0.0, 0.0, 0.0, 0.0, 0.0, 0.0, 0.0, 0.0, 0.0, 0.0, 0.0, 0.0, 0.0, 0.0, 0.0, 0.0, 0.0, 0.0, 0.0, 0.0, 0.0, 0.0, 0.0, 0.0, 0.0, 0.0, 0.0, 0.0, 0.0, 0.0, 0.0, 0.0, 0.0, 0.0, 0.0, 0.0, 0.0, 0.0, 0.0, 0.0, 0.0, 0.0, 0.0, 0.0, 0.0, 0.0, 0.0, 0.0, 0.0, 0.0, 0.0, 0.0, 0.0, 0.0, 0.0, 0.0, 0.0, 0.0, 0.0, 0.0, 0.0, 0.0, 0.0, 0.0, 0.0, 0.0, 0.0, 0.0, 0.0, 0.0, 0.0, 0.0, 0.0, 0.0, 0.0, 0.0, 0.0, 0.0, 0.0, 0.0, 0.0, 0.0, 0.0, 0.0, 0.0, 0.0, 0.0, 0.0, 0.0, 0.0, 0.0, 0.0, 0.0, 0.0, 0.0, 0.0, 0.0, 0.0, 0.0, 0.0, 0.0, 0.0, 0.0, 0.0, 0.0, 0.0, 0.0, 0.0, 0.0, 0.0, 0.0, 0.0, 0.0, 0.0, 0.0, 0.0, 0.0, 0.0, 0.0, 0.0, 0.0, 0.0, 0.0, 0.0, 0.0, 0.0, 0.0, 0.0, 0.0, 0.0, 0.0, 0.0, 0.0, 0.0, 0.0, 0.0, 0.0, 0.0, 0.0, 0.0, 0.0, 0.0, 0.0, 0.0, 0.0, 0.0, 0.0, 0.0, 0.0, 0.0, 0.0, 0.0, 0.0, 0.0, 0.0, 0.0, 0.0, 0.0, 0.0, 0.0, 0.0, 0.0, 0.0, 0.0, 0.0, 0.0, 0.0, 0.0, 0.0, 0.0, 0.0, 0.0, 0.0, 0.0, 0.0, 0.0, 0.0, 0.0, 0.0, 0.0, 0.0, 0.0, 0.0, 0.0, 0.0, 0.0, 0.0, 0.0, 0.0, 0.0, 0.0, 0.0, 0.0, 0.0, 0.0, 0.0, 0.0, 0.0, 0.0, 0.0, 0.0, 0.0, 0.0, 0.0, 0.0, 0.0, 0.0, 0.0, 0.0, 0.0, 0.0, 0.0, 0.0, 0.0, 0.0, 0.0, 0.0, 0.0, 0.0, 0.0, 0.0, 0.0, 0.0, 0.0, 0.0, 0.0, 0.0, 0.0, 0.0, 0.0, 0.0, 0.0, 0.0, 0.0, 0.0, 0.0, 0.0, 0.0, 0.0, 0.0, 0.0, 0.0, 0.0, 0.0, 0.0, 0.0, 0.0, 0.0, 0.0, 0.0, 0.0, 0.0, 0.0, 0.0, 0.0, 0.0, 0.0, 0.0, 0.0, 0.0, 0.0, 0.0, 0.0, 0.0, 0.0, 0.0, 0.0, 0.0, 0.0, 0.0, 0.0, 0.0, 0.0, 0.0, 0.0, 0.0, 0.0, 0.0, 0.0, 0.0, 0.0, 0.0, 0.0, 0.0, 0.0, 0.0, 0.0, 0.0, 0.0, 0.0, 0.0, 0.0, 0.0, 0.0, 0.0, 0.0, 0.0, 0.0, 0.0, 0.0, 0.0, 0.0, 0.0, 0.0, 0.0, 0.0, 0.0, 0.0, 0.0, 0.0, 0.0, 0.0, 0.0, 0.0, 0.0, 0.0, 0.0, 0.0, 0.0, 0.0, 0.0, 0.0, 0.0, 0.0, 0.0, 0.0, 0.0, 0.0, 0.0, 0.0, 0.0, 0.0, 0.0, 0.0, 0.0, 0.0, 0.0, 0.0, 0.0, 0.0, 0.0, 0.0, 0.0, 0.0, 0.0, 0.0, 0.0, 0.0, 0.0, 0.0, 0.0, 0.0, 0.0, 0.0, 0.0, 0.0, 0.0, 0.0, 0.0, 0.0, 0.0, 0.0, 0.0, 0.0, 0.0, 0.0, 0.0, 0.0, 0.0, 0.0, 0.0, 0.0, 0.0, 0.0, 0.0, 0.0, 0.0, 0.0, 0.0, 0.0, 0.0, 0.0, 0.0, 0.0, 0.0, 0.0, 0.0, 0.0, 0.0, 0.0, 0.0, 0.0, 0.0, 0.0, 0.0, 0.0, 0.0, 0.0, 0.2, 1.0, -7.451e-08, 1.0, -7.451e-08, 0.5, 0.2, 0.5, 0.8, 0.5, 0.8, 1.0, 0.7, 1.0, 0.7, 0.5, 1.0, 1.0, 0.8, 1.0, 0.8, 0.5, 1.0, 0.5, 0.3, 0.5, 0.3, 1.0, 0.2, 1.0, 0.2, 0.5, 0.25, 0.49, 0.02175, 0.3242, 0.02175, 0.1758, 0.25, 0.01, 0.4783, 0.1758, 0.4783, 0.3242, 0.5, 1.0, 0.3, 1.0, 0.3, 0.5, 0.5, 0.5, 0.75, 0.49, 0.9783, 0.3242, 0.9783, 0.1758, 0.75, 0.01, 0.5217, 0.1758, 0.5217, 0.3242, 0.7, 1.0, 0.5, 1.0, 0.5, 0.5, 0.7, 0.5, 0.5967, 0.0, 0.625, 0.0, 0.625, 0.25, 0.5967, 0.25, 0.5967, 0.4917, 0.625, 0.4917, 0.625, 0.5, 0.5967, 0.5, 0.5967, 0.5, 0.625, 0.5, 0.625, 0.75, 0.5967, 0.75, 0.1354, 0.75, 0.3667, 0.75, 0.3667, 0.75, 0.1354, 0.75, 0.3667, 0.5, 0.375, 0.5, 0.375, 0.75, 0.3667, 0.75, 0.8646, 0.5, 0.875, 0.5, 0.875, 0.75, 0.8646, 0.75, 0.6333, 0.5, 0.8646, 0.5, 0.8646, 0.75, 0.6333, 0.75, 0.125, 0.5, 0.1354, 0.5, 0.1354, 0.75, 0.125, 0.75, 0.4521, 0.0, 0.375, 0.0, 0.375, 0.0, 0.4521, 0.0, 0.5967, 0.25, 0.625, 0.25, 0.625, 0.2604, 0.5967, 0.2604, 0.5967, 0.7583, 0.4521, 0.7583, 0.4521, 0.7583, 0.5967, 0.7583, 0.625, 0.5, 0.6333, 0.5, 0.6333, 0.75, 0.625, 0.75, 0.1354, 0.5, 0.3667, 0.5, 0.3667, 0.75, 0.1354, 0.75, 0.5967, 0.2604, 0.625, 0.2604, 0.625, 0.4917, 0.5967, 0.4917, 0.375, 0.2604, 0.4521, 0.2604, 0.4521, 0.4917, 0.375, 0.4917, 0.8646, 0.75, 0.875, 0.75, 0.875, 0.75, 0.8646, 0.75, 0.375, 0.25, 0.4521, 0.25, 0.4521, 0.2604, 0.375, 0.2604, 0.5967, 0.9896, 0.5967, 0.7583, 0.5967, 0.7583, 0.5967, 0.9896, 0.3667, 0.75, 0.375, 0.75, 0.375, 0.75, 0.3667, 0.75, 0.375, 0.5, 0.4521, 0.5, 0.4521, 0.75, 0.375, 0.75, 0.375, 0.4917, 0.4521, 0.4917, 0.4521, 0.5, 0.375, 0.5, 0.375, 0.0, 0.4521, 0.0, 0.4521, 0.25, 0.375, 0.25, 0.4521, 0.2604, 0.5967, 0.2604, 0.5967, 0.4917, 0.4521, 0.4917, 0.5967, 0.75, 0.625, 0.75, 0.625, 0.75, 0.5967, 0.75, 0.4521, 0.25, 0.5967, 0.25, 0.5967, 0.2604, 0.4521, 0.2604, 0.4521, 0.7583, 0.5967, 0.7583, 0.5967, 0.9896, 0.4521, 0.9896, 0.4521, 0.9896, 0.5967, 0.9896, 0.5967, 0.9896, 0.4521, 0.9896, 0.4521, 0.5, 0.5967, 0.5, 0.5967, 0.75, 0.4521, 0.75, 0.4521, 0.4917, 0.5967, 0.4917, 0.5967, 0.5, 0.4521, 0.5, 0.4521, 0.0, 0.5967, 0.0, 0.5967, 0.25, 0.4521, 0.25, 0.5967, 0.9896, 0.625, 0.9896, 0.625, 1.0, 0.5967, 1.0, 0.5967, 0.7583, 0.625, 0.7583, 0.625, 0.9896, 0.5967, 0.9896, 0.5967, 0.75, 0.625, 0.75, 0.625, 0.7583, 0.5967, 0.7583, 0.375, 0.75, 0.4521, 0.75, 0.4521, 0.7583, 0.375, 0.7583, 0.375, 0.7583, 0.4521, 0.7583, 0.4521, 0.9896, 0.375, 0.9896, 0.375, 0.9896, 0.4521, 0.9896, 0.4521, 1.0, 0.375, 1.0, 0.4521, 0.75, 0.5967, 0.75, 0.5967, 0.7583, 0.4521, 0.7583, 0.4521, 0.9896, 0.5967, 0.9896, 0.5967, 1.0, 0.4521, 1.0, 0.125, 0.75, 0.1354, 0.75, 0.1354, 0.75, 0.125, 0.75, 0.5967, 0.0, 0.4521, 0.0, 0.4521, 0.0, 0.5967, 0.0, 0.6333, 0.75, 0.8646, 0.75, 0.8646, 0.75, 0.6333, 0.75, 0.625, 0.75, 0.6333, 0.75, 0.6333, 0.75, 0.625, 0.75, 0.625, 0.0, 0.5967, 0.0, 0.5967, 0.0, 0.625, 0.0, 0.4521, 0.75, 0.5967, 0.75, 0.5967, 0.75, 0.4521, 0.75, 0.375, 0.75, 0.4521, 0.75, 0.4521, 0.75, 0.375, 0.75, 0.4521, 0.7583, 0.4521, 0.9896, 0.4521, 0.9896, 0.4521, 0.7583, 0.4898, 0.1229, 0.625, 0.1229, 0.625, 0.25, 0.4898, 0.25, 0.4898, 0.3813, 0.625, 0.3813, 0.625, 0.5, 0.4898, 0.5, 0.4898, 0.6883, 0.625, 0.6883, 0.625, 0.75, 0.4898, 0.75, 0.4898, 0.9431, 0.625, 0.9431, 0.625, 1.0, 0.4898, 1.0, 0.2563, 0.6883, 0.375, 0.6883, 0.375, 0.75, 0.2563, 0.75, 0.8181, 0.6883, 0.875, 0.6883, 0.875, 0.75, 0.8181, 0.75, 0.625, 0.6883, 0.7437, 0.6883, 0.7437, 0.75, 0.625, 0.75, 0.1819, 0.6883, 0.2563, 0.6883, 0.2563, 0.75, 0.1819, 0.75, 0.4898, 0.75, 0.625, 0.75, 0.625, 0.8687, 0.4898, 0.8687, 0.4898, 0.3069, 0.625, 0.3069, 0.625, 0.3813, 0.4898, 0.3813, 0.4898, 0.25, 0.625, 0.25, 0.625, 0.3069, 0.4898, 0.3069, 0.125, 0.6883, 0.1819, 0.6883, 0.1819, 0.75, 0.125, 0.75, 0.7437, 0.6883, 0.8181, 0.6883, 0.8181, 0.75, 0.7437, 0.75, 0.4898, 0.8687, 0.625, 0.8687, 0.625, 0.9431, 0.4898, 0.9431, 0.8181, 0.6271, 0.8181, 0.6883, 0.8181, 0.6883, 0.8181, 0.6271, 0.125, 0.6271, 0.1819, 0.6271, 0.1819, 0.6883, 0.125, 0.6883, 0.1819, 0.6271, 0.2563, 0.6271, 0.2563, 0.6883, 0.1819, 0.6883, 0.625, 0.6271, 0.7437, 0.6271, 0.7437, 0.6883, 0.625, 0.6883, 0.8181, 0.6271, 0.875, 0.6271, 0.875, 0.6883, 0.8181, 0.6883, 0.2563, 0.6271, 0.375, 0.6271, 0.375, 0.6883, 0.2563, 0.6883, 0.4898, 0.6271, 0.625, 0.6271, 0.625, 0.6883, 0.4898, 0.6883, 0.4898, 0.0, 0.625, 0.0, 0.625, 0.06174, 0.4898, 0.06174, 0.4898, 0.5, 0.625, 0.5, 0.625, 0.6271, 0.4898, 0.6271, 0.2563, 0.5, 0.375, 0.5, 0.375, 0.6271, 0.2563, 0.6271, 0.8181, 0.5, 0.875, 0.5, 0.875, 0.6271, 0.8181, 0.6271, 0.625, 0.5, 0.7437, 0.5, 0.7437, 0.6271, 0.625, 0.6271, 0.1819, 0.5, 0.2563, 0.5, 0.2563, 0.6271, 0.1819, 0.6271, 0.125, 0.5, 0.1819, 0.5, 0.1819, 0.6271, 0.125, 0.6271, 0.7437, 0.5, 0.8181, 0.5, 0.8181, 0.6271, 0.7437, 0.6271, 0.4898, 0.06174, 0.625, 0.06174, 0.625, 0.1229, 0.4898, 0.1229, 0.7437, 0.6271, 0.8181, 0.6271, 0.8181, 0.6883, 0.7437, 0.6883, 0.8181, 0.6883, 0.7437, 0.6883, 0.7437, 0.6883, 0.8181, 0.6883, 0.7437, 0.6271, 0.8181, 0.6271, 0.8181, 0.6271, 0.7437, 0.6271, 0.7437, 0.6883, 0.7437, 0.6271, 0.7437, 0.6271, 0.7437, 0.6883, 0.46, 0.06174, 0.4898, 0.06174, 0.4898, 0.1229, 0.46, 0.1229, 0.46, 0.5, 0.4898, 0.5, 0.4898, 0.6271, 0.46, 0.6271, 0.46, 0.0, 0.4898, 0.0, 0.4898, 0.06174, 0.46, 0.06174, 0.46, 0.6271, 0.4898, 0.6271, 0.4898, 0.6883, 0.46, 0.6883, 0.4312, 0.8687, 0.4312, 0.9431, 0.4312, 0.9431, 0.4312, 0.8687, 0.46, 0.25, 0.4898, 0.25, 0.4898, 0.3069, 0.46, 0.3069, 0.46, 0.3069, 0.4898, 0.3069, 0.4898, 0.3813, 0.46, 0.3813, 0.46, 0.75, 0.4898, 0.75, 0.4898, 0.8687, 0.46, 0.8687, 0.46, 0.9431, 0.4898, 0.9431, 0.4898, 1.0, 0.46, 1.0, 0.46, 0.6883, 0.4898, 0.6883, 0.4898, 0.75, 0.46, 0.75, 0.46, 0.3813, 0.4898, 0.3813, 0.4898, 0.5, 0.46, 0.5, 0.46, 0.1229, 0.4898, 0.1229, 0.4898, 0.25, 0.46, 0.25, 0.4312, 0.1229, 0.46, 0.1229, 0.46, 0.25, 0.4312, 0.25, 0.4312, 0.3813, 0.46, 0.3813, 0.46, 0.5, 0.4312, 0.5, 0.4312, 0.6883, 0.46, 0.6883, 0.46, 0.75, 0.4312, 0.75, 0.4312, 0.9431, 0.46, 0.9431, 0.46, 1.0, 0.4312, 1.0, 0.4312, 0.75, 0.46, 0.75, 0.46, 0.8687, 0.4312, 0.8687, 0.4312, 0.3069, 0.46, 0.3069, 0.46, 0.3813, 0.4312, 0.3813, 0.4312, 0.25, 0.46, 0.25, 0.46, 0.3069, 0.4312, 0.3069, 0.4312, 0.8687, 0.46, 0.8687, 0.46, 0.9431, 0.4312, 0.9431, 0.4312, 0.6271, 0.46, 0.6271, 0.46, 0.6883, 0.4312, 0.6883, 0.4312, 0.0, 0.46, 0.0, 0.46, 0.06174, 0.4312, 0.06174, 0.4312, 0.5, 0.46, 0.5, 0.46, 0.6271, 0.4312, 0.6271, 0.4312, 0.06174, 0.46, 0.06174, 0.46, 0.1229, 0.4312, 0.1229, 0.4044, 0.06174, 0.4312, 0.06174, 0.4312, 0.1229, 0.4044, 0.1229, 0.4044, 0.5, 0.4312, 0.5, 0.4312, 0.6271, 0.4044, 0.6271, 0.4044, 0.0, 0.4312, 0.0, 0.4312, 0.06174, 0.4044, 0.06174, 0.4044, 0.6271, 0.4312, 0.6271, 0.4312, 0.6883, 0.4044, 0.6883, 0.4044, 0.8687, 0.4312, 0.8687, 0.4312, 0.8687, 0.4044, 0.8687, 0.4044, 0.25, 0.4312, 0.25, 0.4312, 0.3069, 0.4044, 0.3069, 0.4044, 0.3069, 0.4312, 0.3069, 0.4312, 0.3813, 0.4044, 0.3813, 0.4044, 0.75, 0.4312, 0.75, 0.4312, 0.8687, 0.4044, 0.8687, 0.4044, 0.9431, 0.4312, 0.9431, 0.4312, 1.0, 0.4044, 1.0, 0.4044, 0.6883, 0.4312, 0.6883, 0.4312, 0.75, 0.4044, 0.75, 0.4044, 0.3813, 0.4312, 0.3813, 0.4312, 0.5, 0.4044, 0.5, 0.4044, 0.1229, 0.4312, 0.1229, 0.4312, 0.25, 0.4044, 0.25, 0.375, 0.1229, 0.4044, 0.1229, 0.4044, 0.25, 0.375, 0.25, 0.375, 0.3813, 0.4044, 0.3813, 0.4044, 0.5, 0.375, 0.5, 0.375, 0.6883, 0.4044, 0.6883, 0.4044, 0.75, 0.375, 0.75, 0.375, 0.9431, 0.4044, 0.9431, 0.4044, 1.0, 0.375, 1.0, 0.375, 0.75, 0.4044, 0.75, 0.4044, 0.8687, 0.375, 0.8687, 0.375, 0.3069, 0.4044, 0.3069, 0.4044, 0.3813, 0.375, 0.3813, 0.375, 0.25, 0.4044, 0.25, 0.4044, 0.3069, 0.375, 0.3069, 0.375, 0.8687, 0.4044, 0.8687, 0.4044, 0.9431, 0.375, 0.9431, 0.375, 0.6271, 0.4044, 0.6271, 0.4044, 0.6883, 0.375, 0.6883, 0.375, 0.0, 0.4044, 0.0, 0.4044, 0.06174, 0.375, 0.06174, 0.375, 0.5, 0.4044, 0.5, 0.4044, 0.6271, 0.375, 0.6271, 0.375, 0.06174, 0.4044, 0.06174, 0.4044, 0.1229, 0.375, 0.1229, 0.46, 0.8687, 0.4898, 0.8687, 0.4898, 0.9431, 0.46, 0.9431, 0.4044, 0.8687, 0.4312, 0.8687, 0.4312, 0.9431, 0.4044, 0.9431, 0.4898, 0.8687, 0.4898, 0.9431, 0.4898, 0.9431, 0.4898, 0.8687, 0.46, 0.8687, 0.4898, 0.8687, 0.4898, 0.8687, 0.46, 0.8687, 0.4044, 0.9431, 0.4044, 0.8687, 0.4044, 0.8687, 0.4044, 0.9431, 0.4312, 0.9431, 0.4044, 0.9431, 0.4044, 0.9431, 0.4312, 0.9431, 0.46, 0.9431, 0.46, 0.8687, 0.46, 0.8687, 0.46, 0.9431, 0.4898, 0.9431, 0.46, 0.9431, 0.46, 0.9431, 0.4898, 0.9431, 1.0, 0.7723, 1.0, 1.0, 0.8333, 1.0, 0.8333, 0.7723, 0.8333, 0.7723, 0.8333, 1.0, 0.6667, 1.0, 0.6667, 0.7723, 0.6667, 0.7723, 0.6667, 1.0, 0.5, 1.0, 0.5, 0.7723, 0.5, 0.7723, 0.5, 1.0, 0.3333, 1.0, 0.3333, 0.7723, 0.4578, 0.37, 0.25, 0.49, 0.04215, 0.37, 0.04215, 0.13, 0.25, 0.01, 0.4578, 0.13, 0.3333, 0.7723, 0.3333, 1.0, 0.1667, 1.0, 0.1667, 0.7723, 0.1667, 0.7723, 0.1667, 1.0, -8.941e-08, 1.0, -8.941e-08, 0.7723, 0.75, 0.49, 0.9578, 0.37, 0.9578, 0.13, 0.75, 0.01, 0.5422, 0.13, 0.5422, 0.37, 0.1667, 0.5, 0.1667, 0.7482, -8.941e-08, 0.7482, -8.941e-08, 0.5, 0.3333, 0.5, 0.3333, 0.7482, 0.1667, 0.7482, 0.1667, 0.5, 0.5, 0.5, 0.5, 0.7482, 0.3333, 0.7482, 0.3333, 0.5, 0.6667, 0.5, 0.6667, 0.7482, 0.5, 0.7482, 0.5, 0.5, 0.8333, 0.5, 0.8333, 0.7482, 0.6667, 0.7482, 0.6667, 0.5, 1.0, 0.5, 1.0, 0.7482, 0.8333, 0.7482, 0.8333, 0.5, 0.1667, 0.7482, 0.1667, 0.7723, -8.941e-08, 0.7723, -8.941e-08, 0.7482, 0.3333, 0.7482, 0.3333, 0.7723, 0.1667, 0.7723, 0.1667, 0.7482, 0.5, 0.7482, 0.5, 0.7723, 0.3333, 0.7723, 0.3333, 0.7482, 0.6667, 0.7482, 0.6667, 0.7723, 0.5, 0.7723, 0.5, 0.7482, 0.8333, 0.7482, 0.8333, 0.7723, 0.6667, 0.7723, 0.6667, 0.7482, 1.0, 0.7482, 1.0, 0.7723, 0.8333, 0.7723, 0.8333, 0.7482])
me_cube.materials.append(mat_material)
me_cube.use_remesh_preserve_volume = False
me_cube.use_remesh_preserve_attributes = False
me_cube.use_mirror_vertex_groups = False
me_cube.update()
me_cube_004 = bpy.data.meshes.new('Cube.004')
me_cube_004.from_pydata([(-0.4069, -0.5044, -0.2151), (-0.5044, -0.4069, -0.2151), (-0.5044, -0.4069, 0.2151), (-0.4069, -0.5044, 0.2151), (-0.5044, 0.4069, -0.2151), (-0.4069, 0.5044, -0.2151), (-0.4069, 0.5044, 0.2151), (-0.5044, 0.4069, 0.2151), (0.5044, -0.4069, -0.2151), (0.4069, -0.5044, -0.2151), (0.4069, -0.5044, 0.2151), (0.5044, -0.4069, 0.2151), (0.4069, 0.5044, -0.2151), (0.5044, 0.4069, -0.2151), (0.5044, 0.4069, 0.2151), (0.4069, 0.5044, 0.2151), (7.708e-08, 0.3824, -0.1046), (6.101e-08, 0.1709, 0.2896), (0.1463, 0.3533, -0.1046), (0.06539, 0.1579, 0.2896), (0.2704, 0.2704, -0.1046), (0.1208, 0.1208, 0.2896), (0.3533, 0.1463, -0.1046), (0.1579, 0.06539, 0.2896), (0.3824, -3.052e-08, -0.1046), (0.1709, -3.052e-08, 0.2896), (0.3533, -0.1463, -0.1046), (0.1579, -0.06539, 0.2896), (0.2704, -0.2704, -0.1046), (0.1208, -0.1208, 0.2896), (0.1463, -0.3533, -0.1046), (0.06539, -0.1579, 0.2896), (1.348e-07, -0.3824, -0.1046), (4.966e-08, -0.1709, 0.2896), (-0.1463, -0.3533, -0.1046), (-0.06539, -0.1579, 0.2896), (-0.2704, -0.2704, -0.1046), (-0.1208, -0.1208, 0.2896), (-0.3533, -0.1463, -0.1046), (-0.1579, -0.06539, 0.2896), (-0.3824, -9.245e-09, -0.1046), (-0.1709, -4.425e-09, 0.2896), (-0.3533, 0.1463, -0.1046), (-0.1579, 0.06539, 0.2896), (-0.2704, 0.2704, -0.1046), (-0.1208, 0.1208, 0.2896), (-0.1463, 0.3533, -0.1046), (-0.06539, 0.1579, 0.2896), (0.1463, 0.3533, 0.2896), (7.708e-08, 0.3824, 0.2896), (0.2704, 0.2704, 0.2896), (0.3533, 0.1463, 0.2896), (0.3824, -3.052e-08, 0.2896), (0.3533, -0.1463, 0.2896), (0.2704, -0.2704, 0.2896), (0.1463, -0.3533, 0.2896), (1.348e-07, -0.3824, 0.2896), (-0.1463, -0.3533, 0.2896), (-0.2704, -0.2704, 0.2896), (-0.3533, -0.1463, 0.2896), (-0.3824, -9.245e-09, 0.2896), (-0.3533, 0.1463, 0.2896), (-0.2704, 0.2704, 0.2896), (-0.1463, 0.3533, 0.2896), (0.06539, 0.1579, 0.7444), (5.936e-08, 0.1709, 0.7444), (0.1208, 0.1208, 0.7444), (0.1579, 0.06539, 0.7444), (0.1709, -3.052e-08, 0.7444), (0.1579, -0.06539, 0.7444), (0.1208, -0.1208, 0.7444), (0.06539, -0.1579, 0.7444), (4.802e-08, -0.1709, 0.7444), (-0.06539, -0.1579, 0.7444), (-0.1208, -0.1208, 0.7444), (-0.1579, -0.06539, 0.7444), (-0.1709, -4.425e-09, 0.7444), (-0.1579, 0.06539, 0.7444), (-0.1208, 0.1208, 0.7444), (-0.06539, 0.1579, 0.7444)], [], [(9, 10, 3, 0), (13, 14, 11, 8), (14, 15, 6, 7, 2, 3, 10, 11), (1, 2, 7, 4), (5, 6, 15, 12), (0, 3, 2, 1), (6, 5, 4, 7), (14, 13, 12, 15), (10, 9, 8, 11), (4, 5, 12, 13, 8, 9, 0, 1), (16, 49, 48, 18), (18, 48, 50, 20), (20, 50, 51, 22), (22, 51, 52, 24), (24, 52, 53, 26), (26, 53, 54, 28), (28, 54, 55, 30), (30, 55, 56, 32), (32, 56, 57, 34), (34, 57, 58, 36), (36, 58, 59, 38), (38, 59, 60, 40), (40, 60, 61, 42), (42, 61, 62, 44), (39, 37, 74, 75), (44, 62, 63, 46), (46, 63, 49, 16), (16, 18, 20, 22, 24, 26, 28, 30, 32, 34, 36, 38, 40, 42, 44, 46), (17, 19, 48, 49), (19, 21, 50, 48), (21, 23, 51, 50), (23, 25, 52, 51), (25, 27, 53, 52), (27, 29, 54, 53), (29, 31, 55, 54), (31, 33, 56, 55), (33, 35, 57, 56), (35, 37, 58, 57), (37, 39, 59, 58), (39, 41, 60, 59), (41, 43, 61, 60), (43, 45, 62, 61), (45, 47, 63, 62), (47, 17, 49, 63), (64, 65, 79, 78, 77, 76, 75, 74, 73, 72, 71, 70, 69, 68, 67, 66), (25, 23, 67, 68), (41, 39, 75, 76), (27, 25, 68, 69), (43, 41, 76, 77), (29, 27, 69, 70), (45, 43, 77, 78), (31, 29, 70, 71), (47, 45, 78, 79), (33, 31, 71, 72), (19, 17, 65, 64), (17, 47, 79, 65), (35, 33, 72, 73), (21, 19, 64, 66), (37, 35, 73, 74), (23, 21, 66, 67)])
_uv = me_cube_004.uv_layers.new(name='UVMap')
_uv.uv.foreach_set('vector', [0.375, 0.7742, 0.625, 0.7742, 0.625, 0.9758, 0.375, 0.9758, 0.375, 0.5242, 0.625, 0.5242, 0.625, 0.7258, 0.375, 0.7258, 0.625, 0.5242, 0.6492, 0.5, 0.8508, 0.5, 0.875, 0.5242, 0.875, 0.7258, 0.8508, 0.75, 0.6492, 0.75, 0.625, 0.7258, 0.375, 0.02417, 0.625, 0.02417, 0.625, 0.2258, 0.375, 0.2258, 0.375, 0.2742, 0.625, 0.2742, 0.625, 0.4758, 0.375, 0.4758, 0.375, 0.9758, 0.625, 0.9758, 0.625, 1.0, 0.375, 1.0, 0.625, 0.2742, 0.375, 0.2742, 0.375, 0.2258, 0.625, 0.2258, 0.625, 0.5242, 0.375, 0.5242, 0.375, 0.4758, 0.625, 0.4758, 0.625, 0.7742, 0.375, 0.7742, 0.375, 0.7258, 0.625, 0.7258, 0.125, 0.5242, 0.1492, 0.5, 0.3508, 0.5, 0.375, 0.5242, 0.375, 0.7258, 0.3508, 0.75, 0.1492, 0.75, 0.125, 0.7258, 1.0, 0.5, 1.0, 1.0, 0.9375, 1.0, 0.9375, 0.5, 0.9375, 0.5, 0.9375, 1.0, 0.875, 1.0, 0.875, 0.5, 0.875, 0.5, 0.875, 1.0, 0.8125, 1.0, 0.8125, 0.5, 0.8125, 0.5, 0.8125, 1.0, 0.75, 1.0, 0.75, 0.5, 0.75, 0.5, 0.75, 1.0, 0.6875, 1.0, 0.6875, 0.5, 0.6875, 0.5, 0.6875, 1.0, 0.625, 1.0, 0.625, 0.5, 0.625, 0.5, 0.625, 1.0, 0.5625, 1.0, 0.5625, 0.5, 0.5625, 0.5, 0.5625, 1.0, 0.5, 1.0, 0.5, 0.5, 0.5, 0.5, 0.5, 1.0, 0.4375, 1.0, 0.4375, 0.5, 0.4375, 0.5, 0.4375, 1.0, 0.375, 1.0, 0.375, 0.5, 0.375, 0.5, 0.375, 1.0, 0.3125, 1.0, 0.3125, 0.5, 0.3125, 0.5, 0.3125, 1.0, 0.25, 1.0, 0.25, 0.5, 0.25, 0.5, 0.25, 1.0, 0.1875, 1.0, 0.1875, 0.5, 0.1875, 0.5, 0.1875, 1.0, 0.125, 1.0, 0.125, 0.5, 0.1509, 0.209, 0.1742, 0.1742, 0.1742, 0.1742, 0.1509, 0.209, 0.125, 0.5, 0.125, 1.0, 0.0625, 1.0, 0.0625, 0.5, 0.0625, 0.5, 0.0625, 1.0, 0.0, 1.0, 0.0, 0.5, 0.75, 0.49, 0.8418, 0.4717, 0.9197, 0.4197, 0.9717, 0.3418, 0.99, 0.25, 0.9717, 0.1582, 0.9197, 0.08029, 0.8418, 0.02827, 0.75, 0.01, 0.6582, 0.02827, 0.5803, 0.08029, 0.5283, 0.1582, 0.51, 0.25, 0.5283, 0.3418, 0.5803, 0.4197, 0.6582, 0.4717, 0.25, 0.3573, 0.291, 0.3491, 0.3418, 0.4717, 0.25, 0.49, 0.291, 0.3491, 0.3258, 0.3258, 0.4197, 0.4197, 0.3418, 0.4717, 0.3258, 0.3258, 0.3491, 0.291, 0.4717, 0.3418, 0.4197, 0.4197, 0.3491, 0.291, 0.3573, 0.25, 0.49, 0.25, 0.4717, 0.3418, 0.3573, 0.25, 0.3491, 0.209, 0.4717, 0.1582, 0.49, 0.25, 0.3491, 0.209, 0.3258, 0.1742, 0.4197, 0.08029, 0.4717, 0.1582, 0.3258, 0.1742, 0.291, 0.1509, 0.3418, 0.02827, 0.4197, 0.08029, 0.291, 0.1509, 0.25, 0.1427, 0.25, 0.01, 0.3418, 0.02827, 0.25, 0.1427, 0.209, 0.1509, 0.1582, 0.02827, 0.25, 0.01, 0.209, 0.1509, 0.1742, 0.1742, 0.08029, 0.08029, 0.1582, 0.02827, 0.1742, 0.1742, 0.1509, 0.209, 0.02827, 0.1582, 0.08029, 0.08029, 0.1509, 0.209, 0.1427, 0.25, 0.01, 0.25, 0.02827, 0.1582, 0.1427, 0.25, 0.1509, 0.291, 0.02827, 0.3418, 0.01, 0.25, 0.1509, 0.291, 0.1742, 0.3258, 0.08029, 0.4197, 0.02827, 0.3418, 0.1742, 0.3258, 0.209, 0.3491, 0.1582, 0.4717, 0.08029, 0.4197, 0.209, 0.3491, 0.25, 0.3573, 0.25, 0.49, 0.1582, 0.4717, 0.291, 0.3491, 0.25, 0.3573, 0.209, 0.3491, 0.1742, 0.3258, 0.1509, 0.291, 0.1427, 0.25, 0.1509, 0.209, 0.1742, 0.1742, 0.209, 0.1509, 0.25, 0.1427, 0.291, 0.1509, 0.3258, 0.1742, 0.3491, 0.209, 0.3573, 0.25, 0.3491, 0.291, 0.3258, 0.3258, 0.3573, 0.25, 0.3491, 0.291, 0.3491, 0.291, 0.3573, 0.25, 0.1427, 0.25, 0.1509, 0.209, 0.1509, 0.209, 0.1427, 0.25, 0.3491, 0.209, 0.3573, 0.25, 0.3573, 0.25, 0.3491, 0.209, 0.1509, 0.291, 0.1427, 0.25, 0.1427, 0.25, 0.1509, 0.291, 0.3258, 0.1742, 0.3491, 0.209, 0.3491, 0.209, 0.3258, 0.1742, 0.1742, 0.3258, 0.1509, 0.291, 0.1509, 0.291, 0.1742, 0.3258, 0.291, 0.1509, 0.3258, 0.1742, 0.3258, 0.1742, 0.291, 0.1509, 0.209, 0.3491, 0.1742, 0.3258, 0.1742, 0.3258, 0.209, 0.3491, 0.25, 0.1427, 0.291, 0.1509, 0.291, 0.1509, 0.25, 0.1427, 0.291, 0.3491, 0.25, 0.3573, 0.25, 0.3573, 0.291, 0.3491, 0.25, 0.3573, 0.209, 0.3491, 0.209, 0.3491, 0.25, 0.3573, 0.209, 0.1509, 0.25, 0.1427, 0.25, 0.1427, 0.209, 0.1509, 0.3258, 0.3258, 0.291, 0.3491, 0.291, 0.3491, 0.3258, 0.3258, 0.1742, 0.1742, 0.209, 0.1509, 0.209, 0.1509, 0.1742, 0.1742, 0.3491, 0.291, 0.3258, 0.3258, 0.3258, 0.3258, 0.3491, 0.291])
me_cube_004.use_remesh_preserve_volume = False
me_cube_004.use_remesh_preserve_attributes = False
me_cube_004.use_mirror_vertex_groups = False
me_cube_004.update()

# ---- objects
ob_cube = bpy.data.objects.new('Cube', me_cube)
ob_cube_004 = bpy.data.objects.new('Cube.004', me_cube_004)

# ---- transforms, parenting, visibility, modifiers, constraints
ob_cube.location = (0.0, 0.0, -0.1197)
ob_cube.lock_rotations_4d = False
ob_cube.empty_display_type = 'ARROWS'
ob_cube.lineart.crease_threshold = 0.0
_vg = ob_cube.vertex_groups.new(name='flappy thing')
ob_cube_004.location = (0.0, 0.0, 0.2147)
ob_cube_004.lineart.crease_threshold = 0.0

# ---- collection membership
col_collection.objects.link(ob_cube)
col_collection.objects.link(ob_cube_004)

# ---- scene / render settings (as saved in the file)
scene.frame_start = 1; scene.frame_end = 250; scene.frame_set(0)
scene.render.engine = 'BLENDER_EEVEE_NEXT'
scene.cycles.use_denoising = False
scene.cycles.samples = 128
scene.cycles.sampling_pattern = 'TABULATED_SOBOL'
scene.cycles.use_adaptive_sampling = False
scene.cycles.use_light_tree = False
scene.view_settings.view_transform = 'Filmic'
bpy.context.view_layer.update()

# ---- added for rendering (the .blend has no active camera and no usable light): camera, sun
cam_auto = bpy.data.cameras.new('AutoCamera')
cam_auto.lens = 50.0
cam_auto.sensor_width = 36.0
cam_auto.clip_end = 1000.0
ob_auto_camera = bpy.data.objects.new('AutoCamera', cam_auto)
scene.collection.objects.link(ob_auto_camera)
ob_auto_camera.location = (4.70436, -5.45813, 5.9517)
ob_auto_camera.rotation_euler = (1.09748, -7.21219e-08, 0.694738)
scene.camera = ob_auto_camera
light_auto_sun = bpy.data.lights.new('AutoSun', 'SUN')
light_auto_sun.energy = 3.0
light_auto_sun.angle = 0.0523599
ob_auto_sun = bpy.data.objects.new('AutoSun', light_auto_sun)
scene.collection.objects.link(ob_auto_sun)
ob_auto_sun.rotation_euler = (0.872665, 0.174533, 0.523599)
bpy.context.view_layer.update()
